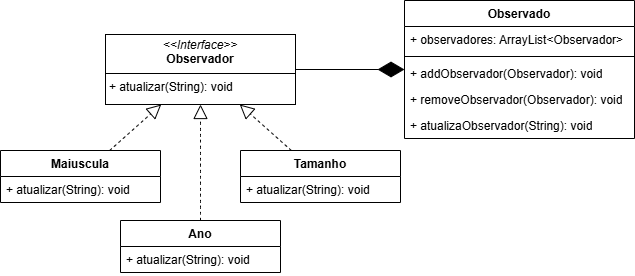

The diagram above was exported from draw.io. Its source (the exported page's mxGraphModel, read from the mxfile embedded in the PNG):
<mxGraphModel dx="512" dy="614" grid="1" gridSize="10" guides="1" tooltips="1" connect="1" arrows="1" fold="1" page="1" pageScale="1" pageWidth="827" pageHeight="1169" math="0" shadow="0">
  <root>
    <mxCell id="0" />
    <mxCell id="1" parent="0" />
    <mxCell id="vWivH826YxgKM2XtWnbE-1" value="&lt;p style=&quot;margin:0px;margin-top:4px;text-align:center;&quot;&gt;&lt;i&gt;&amp;lt;&amp;lt;Interface&amp;gt;&amp;gt;&lt;/i&gt;&lt;br&gt;&lt;b&gt;Observador&lt;/b&gt;&lt;/p&gt;&lt;hr size=&quot;1&quot; style=&quot;border-style:solid;&quot;&gt;&lt;p style=&quot;margin:0px;margin-left:4px;&quot;&gt;+ atualizar(String): void&lt;br&gt;&lt;/p&gt;" style="verticalAlign=top;align=left;overflow=fill;html=1;whiteSpace=wrap;" vertex="1" parent="1">
      <mxGeometry x="115" y="64" width="190" height="70" as="geometry" />
    </mxCell>
    <mxCell id="vWivH826YxgKM2XtWnbE-2" value="Observado" style="swimlane;fontStyle=1;align=center;verticalAlign=top;childLayout=stackLayout;horizontal=1;startSize=26;horizontalStack=0;resizeParent=1;resizeParentMax=0;resizeLast=0;collapsible=1;marginBottom=0;whiteSpace=wrap;html=1;" vertex="1" parent="1">
      <mxGeometry x="414" y="30" width="230" height="138" as="geometry" />
    </mxCell>
    <mxCell id="vWivH826YxgKM2XtWnbE-3" value="+ observadores: ArrayList&amp;lt;Observador&amp;gt;" style="text;strokeColor=none;fillColor=none;align=left;verticalAlign=top;spacingLeft=4;spacingRight=4;overflow=hidden;rotatable=0;points=[[0,0.5],[1,0.5]];portConstraint=eastwest;whiteSpace=wrap;html=1;" vertex="1" parent="vWivH826YxgKM2XtWnbE-2">
      <mxGeometry y="26" width="230" height="26" as="geometry" />
    </mxCell>
    <mxCell id="vWivH826YxgKM2XtWnbE-4" value="" style="line;strokeWidth=1;fillColor=none;align=left;verticalAlign=middle;spacingTop=-1;spacingLeft=3;spacingRight=3;rotatable=0;labelPosition=right;points=[];portConstraint=eastwest;strokeColor=inherit;" vertex="1" parent="vWivH826YxgKM2XtWnbE-2">
      <mxGeometry y="52" width="230" height="8" as="geometry" />
    </mxCell>
    <mxCell id="vWivH826YxgKM2XtWnbE-5" value="+ addObservador(Observador): void" style="text;strokeColor=none;fillColor=none;align=left;verticalAlign=top;spacingLeft=4;spacingRight=4;overflow=hidden;rotatable=0;points=[[0,0.5],[1,0.5]];portConstraint=eastwest;whiteSpace=wrap;html=1;" vertex="1" parent="vWivH826YxgKM2XtWnbE-2">
      <mxGeometry y="60" width="230" height="26" as="geometry" />
    </mxCell>
    <mxCell id="vWivH826YxgKM2XtWnbE-6" value="+ removeObservador(Observador): void" style="text;strokeColor=none;fillColor=none;align=left;verticalAlign=top;spacingLeft=4;spacingRight=4;overflow=hidden;rotatable=0;points=[[0,0.5],[1,0.5]];portConstraint=eastwest;whiteSpace=wrap;html=1;" vertex="1" parent="vWivH826YxgKM2XtWnbE-2">
      <mxGeometry y="86" width="230" height="26" as="geometry" />
    </mxCell>
    <mxCell id="vWivH826YxgKM2XtWnbE-7" value="+ atualizaObservador(String): void" style="text;strokeColor=none;fillColor=none;align=left;verticalAlign=top;spacingLeft=4;spacingRight=4;overflow=hidden;rotatable=0;points=[[0,0.5],[1,0.5]];portConstraint=eastwest;whiteSpace=wrap;html=1;" vertex="1" parent="vWivH826YxgKM2XtWnbE-2">
      <mxGeometry y="112" width="230" height="26" as="geometry" />
    </mxCell>
    <mxCell id="vWivH826YxgKM2XtWnbE-8" value="" style="endArrow=diamondThin;endFill=1;endSize=24;html=1;rounded=0;fontSize=12;curved=1;" edge="1" parent="1" source="vWivH826YxgKM2XtWnbE-1" target="vWivH826YxgKM2XtWnbE-2">
      <mxGeometry width="160" relative="1" as="geometry">
        <mxPoint x="200" y="120" as="sourcePoint" />
        <mxPoint x="360" y="120" as="targetPoint" />
      </mxGeometry>
    </mxCell>
    <mxCell id="vWivH826YxgKM2XtWnbE-9" value="Maiuscula" style="swimlane;fontStyle=1;align=center;verticalAlign=top;childLayout=stackLayout;horizontal=1;startSize=26;horizontalStack=0;resizeParent=1;resizeParentMax=0;resizeLast=0;collapsible=1;marginBottom=0;whiteSpace=wrap;html=1;" vertex="1" parent="1">
      <mxGeometry x="10" y="180" width="160" height="52" as="geometry" />
    </mxCell>
    <mxCell id="vWivH826YxgKM2XtWnbE-12" value="+ atualizar(String): void" style="text;strokeColor=none;fillColor=none;align=left;verticalAlign=top;spacingLeft=4;spacingRight=4;overflow=hidden;rotatable=0;points=[[0,0.5],[1,0.5]];portConstraint=eastwest;whiteSpace=wrap;html=1;" vertex="1" parent="vWivH826YxgKM2XtWnbE-9">
      <mxGeometry y="26" width="160" height="26" as="geometry" />
    </mxCell>
    <mxCell id="vWivH826YxgKM2XtWnbE-13" value="Ano" style="swimlane;fontStyle=1;align=center;verticalAlign=top;childLayout=stackLayout;horizontal=1;startSize=26;horizontalStack=0;resizeParent=1;resizeParentMax=0;resizeLast=0;collapsible=1;marginBottom=0;whiteSpace=wrap;html=1;" vertex="1" parent="1">
      <mxGeometry x="130" y="250" width="160" height="52" as="geometry" />
    </mxCell>
    <mxCell id="vWivH826YxgKM2XtWnbE-14" value="+ atualizar(String): void" style="text;strokeColor=none;fillColor=none;align=left;verticalAlign=top;spacingLeft=4;spacingRight=4;overflow=hidden;rotatable=0;points=[[0,0.5],[1,0.5]];portConstraint=eastwest;whiteSpace=wrap;html=1;" vertex="1" parent="vWivH826YxgKM2XtWnbE-13">
      <mxGeometry y="26" width="160" height="26" as="geometry" />
    </mxCell>
    <mxCell id="vWivH826YxgKM2XtWnbE-15" value="Tamanho" style="swimlane;fontStyle=1;align=center;verticalAlign=top;childLayout=stackLayout;horizontal=1;startSize=26;horizontalStack=0;resizeParent=1;resizeParentMax=0;resizeLast=0;collapsible=1;marginBottom=0;whiteSpace=wrap;html=1;" vertex="1" parent="1">
      <mxGeometry x="250" y="180" width="160" height="52" as="geometry" />
    </mxCell>
    <mxCell id="vWivH826YxgKM2XtWnbE-16" value="+ atualizar(String): void" style="text;strokeColor=none;fillColor=none;align=left;verticalAlign=top;spacingLeft=4;spacingRight=4;overflow=hidden;rotatable=0;points=[[0,0.5],[1,0.5]];portConstraint=eastwest;whiteSpace=wrap;html=1;" vertex="1" parent="vWivH826YxgKM2XtWnbE-15">
      <mxGeometry y="26" width="160" height="26" as="geometry" />
    </mxCell>
    <mxCell id="vWivH826YxgKM2XtWnbE-17" value="" style="endArrow=block;dashed=1;endFill=0;endSize=12;html=1;rounded=0;fontSize=12;curved=1;" edge="1" parent="1" source="vWivH826YxgKM2XtWnbE-9" target="vWivH826YxgKM2XtWnbE-1">
      <mxGeometry width="160" relative="1" as="geometry">
        <mxPoint x="140" y="120" as="sourcePoint" />
        <mxPoint x="300" y="120" as="targetPoint" />
      </mxGeometry>
    </mxCell>
    <mxCell id="vWivH826YxgKM2XtWnbE-18" value="" style="endArrow=block;dashed=1;endFill=0;endSize=12;html=1;rounded=0;fontSize=12;curved=1;" edge="1" parent="1" source="vWivH826YxgKM2XtWnbE-15" target="vWivH826YxgKM2XtWnbE-1">
      <mxGeometry width="160" relative="1" as="geometry">
        <mxPoint x="230" y="176" as="sourcePoint" />
        <mxPoint x="288" y="130" as="targetPoint" />
      </mxGeometry>
    </mxCell>
    <mxCell id="vWivH826YxgKM2XtWnbE-19" value="" style="endArrow=block;dashed=1;endFill=0;endSize=12;html=1;rounded=0;fontSize=12;curved=1;" edge="1" parent="1" source="vWivH826YxgKM2XtWnbE-13" target="vWivH826YxgKM2XtWnbE-1">
      <mxGeometry width="160" relative="1" as="geometry">
        <mxPoint x="230" y="176" as="sourcePoint" />
        <mxPoint x="288" y="130" as="targetPoint" />
      </mxGeometry>
    </mxCell>
  </root>
</mxGraphModel>